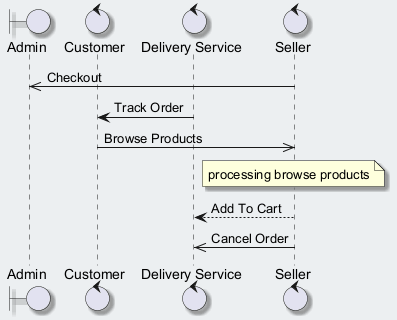

The diagram above was rendered by PlantUML. Its source (embedded in the PNG):
@startuml
skinparam backgroundColor #ECEFF1
skinparam classBackgroundColor #FFFFFF
skinparam classBorderColor #455A64
skinparam shadowing true
boundary "Admin" as A
control "Customer" as C
control "Delivery Service" as DS
control "Seller" as S
S ->> A : Checkout
DS -> C : Track Order
C ->> S : Browse Products
note over S : processing browse products
S --> DS : Add To Cart
S ->> DS : Cancel Order
@enduml